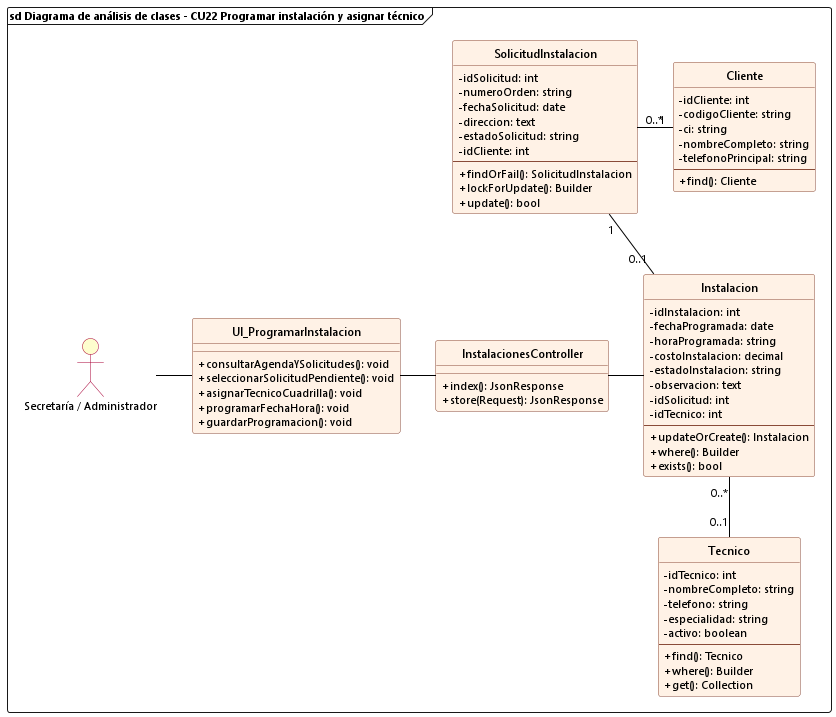

The diagram above was rendered by PlantUML. Its source (embedded in the PNG):
@startuml cu22_analisis_programar_instalacion
allowmixing

skinparam backgroundColor white
skinparam defaultFontName "Segoe UI"
skinparam defaultFontSize 11
skinparam classFontSize 12
skinparam classAttributeIconSize 0
hide circle

skinparam class {
    BackgroundColor #FFF2E6
    BorderColor #8A4B38
    RoundCorner 6
    HeaderBackgroundColor #FFF2E6
    ArrowColor black
}

skinparam actor {
    BackgroundColor #FEFECE
    BorderColor #A80036
}

frame "sd Diagrama de análisis de clases - CU22 Programar instalación y asignar técnico" {
    actor "Secretaría / Administrador" as AdminActor

    class UI_ProgramarInstalacion {
        + consultarAgendaYSolicitudes(): void
        + seleccionarSolicitudPendiente(): void
        + asignarTecnicoCuadrilla(): void
        + programarFechaHora(): void
        + guardarProgramacion(): void
    }

    class InstalacionesController {
        + index(): JsonResponse
        + store(Request): JsonResponse
    }

    class SolicitudInstalacion {
        - idSolicitud: int
        - numeroOrden: string
        - fechaSolicitud: date
        - direccion: text
        - estadoSolicitud: string
        - idCliente: int
        --
        + findOrFail(): SolicitudInstalacion
        + lockForUpdate(): Builder
        + update(): bool
    }

    class Instalacion {
        - idInstalacion: int
        - fechaProgramada: date
        - horaProgramada: string
        - costoInstalacion: decimal
        - estadoInstalacion: string
        - observacion: text
        - idSolicitud: int
        - idTecnico: int
        --
        + updateOrCreate(): Instalacion
        + where(): Builder
        + exists(): bool
    }

    class Tecnico {
        - idTecnico: int
        - nombreCompleto: string
        - telefono: string
        - especialidad: string
        - activo: boolean
        --
        + find(): Tecnico
        + where(): Builder
        + get(): Collection
    }

    class Cliente {
        - idCliente: int
        - codigoCliente: string
        - ci: string
        - nombreCompleto: string
        - telefonoPrincipal: string
        --
        + find(): Cliente
    }

    AdminActor -right- UI_ProgramarInstalacion
    UI_ProgramarInstalacion -right- InstalacionesController
    InstalacionesController -right- Instalacion

    Instalacion "0..1" -up- "1" SolicitudInstalacion
    SolicitudInstalacion "0..*" -right- "1" Cliente
    Instalacion "0..*" -down- "0..1" Tecnico
}
@enduml